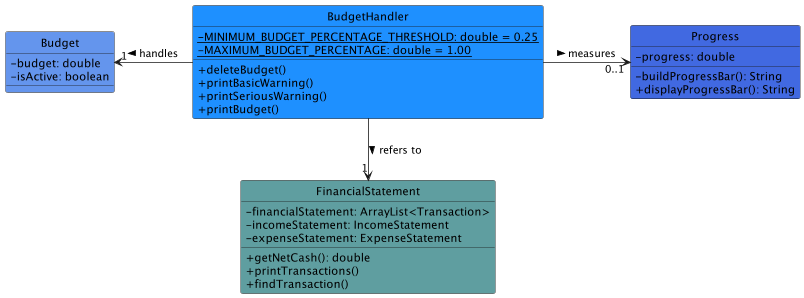

The diagram above was rendered by PlantUML. Its source (embedded in the PNG):
@startuml

skinparam Style strictuml
skinparam classAttributeIconSize 0

BudgetHandler -l-> "1" Budget : handles >
BudgetHandler -r-> "0..1" Progress : measures >
BudgetHandler --> "1" FinancialStatement : refers to >

class BudgetHandler #1e90ff {
    -{static} MINIMUM_BUDGET_PERCENTAGE_THRESHOLD: double = 0.25
    -{static} MAXIMUM_BUDGET_PERCENTAGE: double = 1.00
    +deleteBudget()
    +printBasicWarning()
    +printSeriousWarning()
    +printBudget()
}

class Budget #6495ed {
    -budget: double
    -isActive: boolean
}

class Progress #4169e1 {
    -progress: double
    -buildProgressBar(): String
    +displayProgressBar(): String
}

class FinancialStatement #5f9ea0 {
    -financialStatement: ArrayList<Transaction>
    -incomeStatement: IncomeStatement
    -expenseStatement: ExpenseStatement
    +getNetCash(): double
    +printTransactions()
    +findTransaction()
}
@enduml